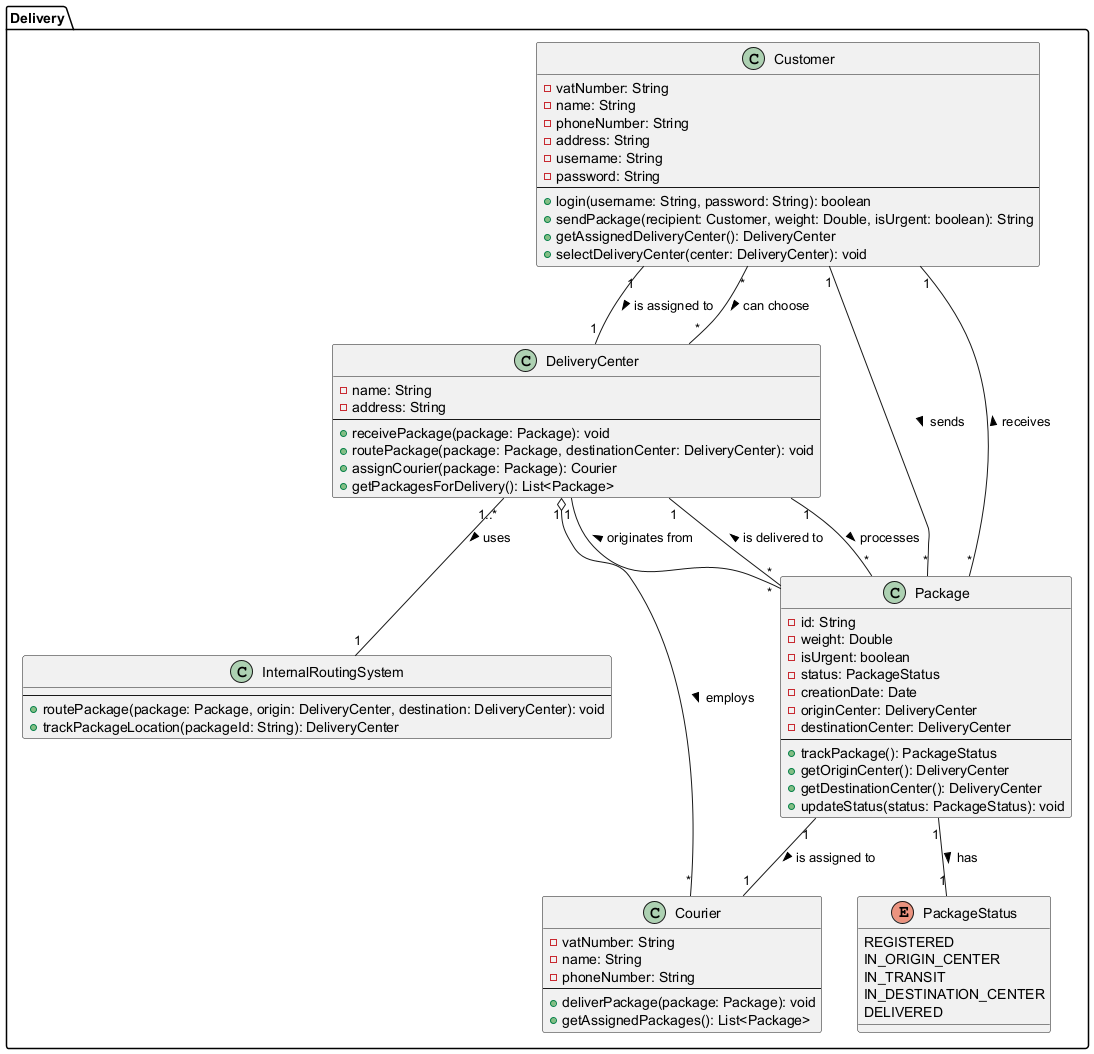

The diagram above was rendered by PlantUML. Its source (embedded in the PNG):
@startuml
package Delivery {

  class Customer {
    - vatNumber: String
    - name: String
    - phoneNumber: String
    - address: String
    - username: String
    - password: String
    --
    + login(username: String, password: String): boolean
    + sendPackage(recipient: Customer, weight: Double, isUrgent: boolean): String
    + getAssignedDeliveryCenter(): DeliveryCenter
    + selectDeliveryCenter(center: DeliveryCenter): void
  }

  class DeliveryCenter {
    - name: String
    - address: String
    --
    + receivePackage(package: Package): void
    + routePackage(package: Package, destinationCenter: DeliveryCenter): void
    + assignCourier(package: Package): Courier
    + getPackagesForDelivery(): List<Package>
  }

  class Courier {
    - vatNumber: String
    - name: String
    - phoneNumber: String
    --
    + deliverPackage(package: Package): void
    + getAssignedPackages(): List<Package>
  }

  class Package {
    - id: String
    - weight: Double
    - isUrgent: boolean
    - status: PackageStatus
    - creationDate: Date
    - originCenter: DeliveryCenter
    - destinationCenter: DeliveryCenter
    --
    + trackPackage(): PackageStatus
    + getOriginCenter(): DeliveryCenter
    + getDestinationCenter(): DeliveryCenter
    + updateStatus(status: PackageStatus): void
  }

  enum PackageStatus {
    REGISTERED
    IN_ORIGIN_CENTER
    IN_TRANSIT
    IN_DESTINATION_CENTER
    DELIVERED
  }

  class InternalRoutingSystem {
    --
    + routePackage(package: Package, origin: DeliveryCenter, destination: DeliveryCenter): void
    + trackPackageLocation(packageId: String): DeliveryCenter
  }

  ' Customer relationships
  Customer "1" -- "1" DeliveryCenter : is assigned to >
  Customer "1" -- "*" Package : sends >
  Customer "1" -- "*" Package : receives <
  Customer "*" -- "*" DeliveryCenter : can choose >

  ' DeliveryCenter relationships
  DeliveryCenter "1" o-- "*" Courier : employs >
  DeliveryCenter "1" -- "*" Package : processes >
  DeliveryCenter "1..*" -- "1" InternalRoutingSystem : uses >

  ' Package relationships
  Package "1" -- "1" Courier : is assigned to >
  Package "*" -- "1" DeliveryCenter : originates from >
  Package "*" -- "1" DeliveryCenter : is delivered to >
  Package "1" -- "1" PackageStatus : has >

}
@enduml